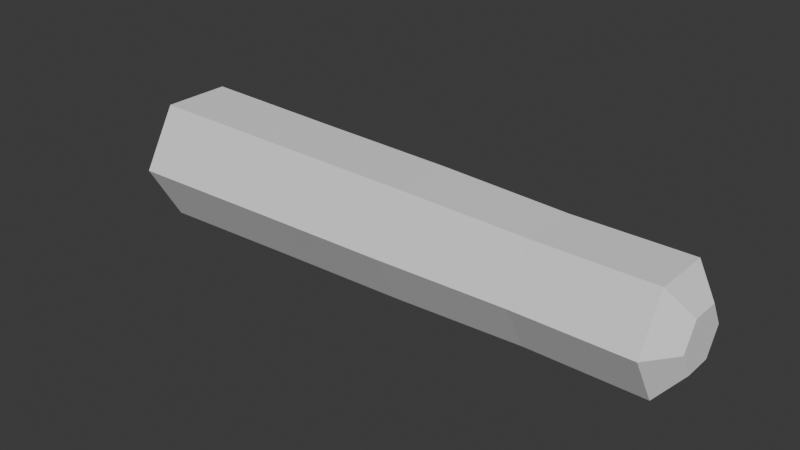 # Source: lower_arm_1.blend  (saved by Blender 5.1.30; exported with 4.5.12 LTS)
import bpy
from mathutils import Matrix  # noqa: F401  (used for matrix-valued properties, if any)

bpy.ops.wm.read_factory_settings(use_empty=True)
scene = bpy.context.scene
scene.name = 'Scene'

# ---- world
world_world = bpy.data.worlds.new('World'); scene.world = world_world
world_world.use_nodes = True; world_world.node_tree.nodes.clear()
_N = world_world.node_tree.nodes; _L = world_world.node_tree.links
n0 = _N.new('ShaderNodeOutputWorld'); n0.name = 'World Output'; n0.location = (300, 300)
n1 = _N.new('ShaderNodeBackground'); n1.name = 'Background'; n1.location = (10, 300)
n1.inputs[0].default_value = (0.05088, 0.05088, 0.05088, 1.0)
_L.new(n1.outputs[0], n0.inputs[0])
n0.is_active_output = True
world_world.color = (0.05088, 0.05088, 0.05088)
world_world.use_sun_shadow = False
world_world.sun_shadow_jitter_overblur = 0.0

# ---- meshes
me_lower_arm = bpy.data.meshes.new('lower_arm')
me_lower_arm.from_pydata([(0.1042, -1.946e-12, -7.055e-09), (-0.1109, 0.0, 7.515e-09), (0.09612, 0.02115, -6.507e-09), (-0.1012, 0.02516, 6.862e-09), (0.09612, 0.01057, 0.01831), (-0.1012, 0.01258, 0.02179), (0.09612, -0.01057, 0.01831), (-0.1012, -0.01258, 0.02179), (0.09612, -0.02115, -6.507e-09), (-0.1012, -0.02516, 6.862e-09), (0.09612, -0.01057, -0.01831), (-0.1012, -0.01258, -0.02179), (0.09612, 0.01057, -0.01831), (-0.1012, 0.01258, -0.02179), (0.005033, 0.02284, -3.347e-10), (0.005033, 0.01142, 0.01978), (0.005033, -0.01142, 0.01978), (0.005033, -0.02284, -3.347e-10), (0.005033, -0.01142, -0.01978), (0.005033, 0.01142, -0.01978), (-0.04578, 0.02386, 3.105e-09), (-0.04578, 0.01193, 0.02066), (-0.04578, -0.01193, 0.02066), (-0.04578, -0.02386, 3.105e-09), (-0.04578, -0.01193, -0.02066), (-0.04578, 0.01193, -0.02066), (0.05357, 0.01057, 0.01831), (0.05357, -0.01057, 0.01831), (0.05357, -0.02115, -3.623e-09), (0.05357, -0.01057, -0.01831), (0.05357, 0.01057, -0.01831), (0.05357, 0.02115, -3.623e-09), (0.1042, 0.005286, 0.009156), (0.1042, -0.01057, -7.055e-09), (0.1042, 0.005286, -0.009156), (0.1042, 0.01057, -7.055e-09), (0.1042, -0.005286, 0.009156), (0.1042, -0.005286, -0.009156), (-0.1109, 0.01258, 7.515e-09), (-0.1109, -0.006289, 0.01089), (-0.1109, -0.006289, -0.01089), (-0.1109, 0.006289, 0.01089), (-0.1109, -0.01258, 7.515e-09), (-0.1109, 0.006289, -0.01089)], [], [(0, 35, 32), (1, 41, 38), (20, 3, 5, 21), (0, 32, 36), (1, 39, 41), (21, 5, 7, 22), (0, 36, 33), (1, 42, 39), (22, 7, 9, 23), (0, 33, 37), (1, 40, 42), (23, 9, 11, 24), (0, 37, 34), (1, 43, 40), (24, 11, 13, 25), (0, 34, 35), (1, 38, 43), (25, 13, 3, 20), (30, 19, 14, 31), (29, 18, 19, 30), (28, 17, 18, 29), (27, 16, 17, 28), (26, 15, 16, 27), (31, 14, 15, 26), (19, 25, 20, 14), (18, 24, 25, 19), (17, 23, 24, 18), (16, 22, 23, 17), (15, 21, 22, 16), (14, 20, 21, 15), (2, 31, 26, 4), (4, 26, 27, 6), (6, 27, 28, 8), (8, 28, 29, 10), (10, 29, 30, 12), (12, 30, 31, 2), (34, 37, 10, 12), (36, 32, 4, 6), (37, 33, 8, 10), (32, 35, 2, 4), (35, 34, 12, 2), (33, 36, 6, 8), (43, 38, 3, 13), (39, 42, 9, 7), (40, 43, 13, 11), (41, 39, 7, 5), (38, 41, 5, 3), (42, 40, 11, 9)])
_uv = me_lower_arm.uv_layers.new(name='UVMap')
_uv.uv.foreach_set('vector', [0.75, 0.25, 0.75, 0.37, 0.8539, 0.31, 0.25, 0.25, 0.3539, 0.31, 0.25, 0.37, 1.0, 0.8752, 1.0, 1.0, 0.8333, 1.0, 0.8333, 0.8752, 0.75, 0.25, 0.8539, 0.31, 0.8539, 0.19, 0.25, 0.25, 0.3539, 0.19, 0.3539, 0.31, 0.8333, 0.8752, 0.8333, 1.0, 0.6667, 1.0, 0.6667, 0.8752, 0.75, 0.25, 0.8539, 0.19, 0.75, 0.13, 0.25, 0.25, 0.25, 0.13, 0.3539, 0.19, 0.6667, 0.8752, 0.6667, 1.0, 0.5, 1.0, 0.5, 0.8752, 0.75, 0.25, 0.75, 0.13, 0.6461, 0.19, 0.25, 0.25, 0.1461, 0.19, 0.25, 0.13, 0.5, 0.8752, 0.5, 1.0, 0.3333, 1.0, 0.3333, 0.8752, 0.75, 0.25, 0.6461, 0.19, 0.6461, 0.31, 0.25, 0.25, 0.1461, 0.31, 0.1461, 0.19, 0.3333, 0.8752, 0.3333, 1.0, 0.1667, 1.0, 0.1667, 0.8752, 0.75, 0.25, 0.6461, 0.31, 0.75, 0.37, 0.25, 0.25, 0.25, 0.37, 0.1461, 0.31, 0.1667, 0.8752, 0.1667, 1.0, -8.941e-08, 1.0, -8.941e-08, 0.8752, 0.1667, 0.625, 0.1667, 0.75, -8.941e-08, 0.75, -8.941e-08, 0.625, 0.3333, 0.625, 0.3333, 0.75, 0.1667, 0.75, 0.1667, 0.625, 0.5, 0.625, 0.5, 0.75, 0.3333, 0.75, 0.3333, 0.625, 0.6667, 0.625, 0.6667, 0.75, 0.5, 0.75, 0.5, 0.625, 0.8333, 0.625, 0.8333, 0.75, 0.6667, 0.75, 0.6667, 0.625, 1.0, 0.625, 1.0, 0.75, 0.8333, 0.75, 0.8333, 0.625, 0.1667, 0.75, 0.1667, 0.8752, -8.941e-08, 0.8752, -8.941e-08, 0.75, 0.3333, 0.75, 0.3333, 0.8752, 0.1667, 0.8752, 0.1667, 0.75, 0.5, 0.75, 0.5, 0.8752, 0.3333, 0.8752, 0.3333, 0.75, 0.6667, 0.75, 0.6667, 0.8752, 0.5, 0.8752, 0.5, 0.75, 0.8333, 0.75, 0.8333, 0.8752, 0.6667, 0.8752, 0.6667, 0.75, 1.0, 0.75, 1.0, 0.8752, 0.8333, 0.8752, 0.8333, 0.75, 1.0, 0.5, 1.0, 0.625, 0.8333, 0.625, 0.8333, 0.5, 0.8333, 0.5, 0.8333, 0.625, 0.6667, 0.625, 0.6667, 0.5, 0.6667, 0.5, 0.6667, 0.625, 0.5, 0.625, 0.5, 0.5, 0.5, 0.5, 0.5, 0.625, 0.3333, 0.625, 0.3333, 0.5, 0.3333, 0.5, 0.3333, 0.625, 0.1667, 0.625, 0.1667, 0.5, 0.1667, 0.5, 0.1667, 0.625, -8.941e-08, 0.625, -8.941e-08, 0.5, 0.6461, 0.31, 0.6461, 0.19, 0.5422, 0.13, 0.5422, 0.37, 0.8539, 0.19, 0.8539, 0.31, 0.9578, 0.37, 0.9578, 0.13, 0.6461, 0.19, 0.75, 0.13, 0.75, 0.01, 0.5422, 0.13, 0.8539, 0.31, 0.75, 0.37, 0.75, 0.49, 0.9578, 0.37, 0.75, 0.37, 0.6461, 0.31, 0.5422, 0.37, 0.75, 0.49, 0.75, 0.13, 0.8539, 0.19, 0.9578, 0.13, 0.75, 0.01, 0.1461, 0.31, 0.25, 0.37, 0.25, 0.49, 0.04215, 0.37, 0.3539, 0.19, 0.25, 0.13, 0.25, 0.01, 0.4578, 0.13, 0.1461, 0.19, 0.1461, 0.31, 0.04215, 0.37, 0.04215, 0.13, 0.3539, 0.31, 0.3539, 0.19, 0.4578, 0.13, 0.4578, 0.37, 0.25, 0.37, 0.3539, 0.31, 0.4578, 0.37, 0.25, 0.49, 0.25, 0.13, 0.1461, 0.19, 0.04215, 0.13, 0.25, 0.01])
me_lower_arm.update()

# ---- objects
ob_lower_arm_mesh = bpy.data.objects.new('lower_arm_mesh', me_lower_arm)

# ---- transforms, parenting, visibility, modifiers, constraints
ob_lower_arm_mesh.location = (0.0, 0.0, 0.0)

# ---- collection membership
scene.collection.objects.link(ob_lower_arm_mesh)

# ---- scene / render settings (as saved in the file)
scene.frame_start = 1; scene.frame_end = 250; scene.frame_set(0)
scene.render.engine = 'BLENDER_EEVEE_NEXT'
scene.render.bake_bias = 0.0
scene.render.bake_samples = 0
scene.cycles.sampling_pattern = 'TABULATED_SOBOL'
bpy.context.view_layer.update()

# ---- added for rendering (the .blend has no active camera and no usable light): camera, sun
cam_auto = bpy.data.cameras.new('AutoCamera')
cam_auto.lens = 50.0
cam_auto.sensor_width = 36.0
cam_auto.clip_end = 1000.0
ob_auto_camera = bpy.data.objects.new('AutoCamera', cam_auto)
scene.collection.objects.link(ob_auto_camera)
ob_auto_camera.location = (0.20497, -0.249956, 0.166638)
ob_auto_camera.rotation_euler = (1.09748, -7.21219e-08, 0.694738)
scene.camera = ob_auto_camera
light_auto_sun = bpy.data.lights.new('AutoSun', 'SUN')
light_auto_sun.energy = 3.0
light_auto_sun.angle = 0.0523599
ob_auto_sun = bpy.data.objects.new('AutoSun', light_auto_sun)
scene.collection.objects.link(ob_auto_sun)
ob_auto_sun.rotation_euler = (0.872665, 0.174533, 0.523599)
bpy.context.view_layer.update()

